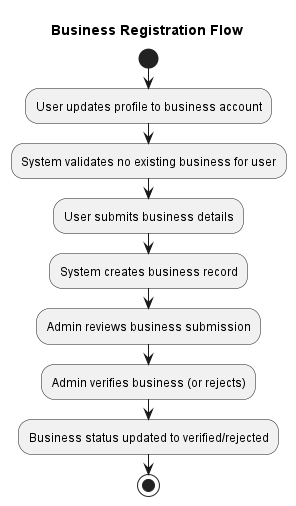

The diagram above was rendered by PlantUML. Its source (embedded in the PNG):
@startuml
title Business Registration Flow

start
:User updates profile to business account;
:System validates no existing business for user;
:User submits business details;
:System creates business record;
:Admin reviews business submission;
:Admin verifies business (or rejects);
:Business status updated to verified/rejected;
stop
@enduml